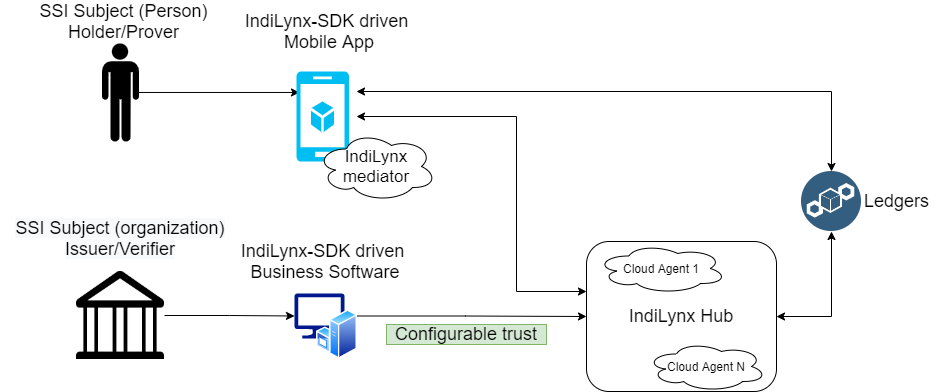

The diagram above was exported from draw.io. Its source (the exported page's mxGraphModel, read from the mxfile embedded in the PNG):
<mxGraphModel dx="1422" dy="762" grid="1" gridSize="10" guides="1" tooltips="1" connect="1" arrows="1" fold="1" page="1" pageScale="1" pageWidth="827" pageHeight="1169" math="0" shadow="0">
  <root>
    <mxCell id="0" />
    <mxCell id="1" parent="0" />
    <mxCell id="4obZ7ssKwPF5DwvvVefe-1" style="edgeStyle=orthogonalEdgeStyle;rounded=0;orthogonalLoop=1;jettySize=auto;html=1;entryX=0.057;entryY=0.233;entryDx=0;entryDy=0;entryPerimeter=0;" parent="1" source="pJsITr6pR2HFLyQ1HFbZ-1" target="pJsITr6pR2HFLyQ1HFbZ-5" edge="1">
      <mxGeometry relative="1" as="geometry" />
    </mxCell>
    <mxCell id="pJsITr6pR2HFLyQ1HFbZ-1" value="" style="shape=mxgraph.signs.people.man_1;html=1;pointerEvents=1;fillColor=#000000;strokeColor=none;verticalLabelPosition=bottom;verticalAlign=top;align=center;" parent="1" vertex="1">
      <mxGeometry x="165.5" y="72" width="37" height="98" as="geometry" />
    </mxCell>
    <mxCell id="pJsITr6pR2HFLyQ1HFbZ-5" value="" style="verticalLabelPosition=bottom;html=1;verticalAlign=top;align=center;strokeColor=none;fillColor=#00BEF2;shape=mxgraph.azure.mobile_services;pointerEvents=1;" parent="1" vertex="1">
      <mxGeometry x="360" y="100" width="52.5" height="90" as="geometry" />
    </mxCell>
    <mxCell id="pJsITr6pR2HFLyQ1HFbZ-6" value="&lt;font style=&quot;font-size: 18px&quot;&gt;IndiLynx-SDK driven&lt;br&gt;&amp;nbsp;Mobile App&lt;/font&gt;" style="text;html=1;align=center;verticalAlign=middle;resizable=0;points=[];autosize=1;strokeColor=none;" parent="1" vertex="1">
      <mxGeometry x="300" y="40" width="180" height="40" as="geometry" />
    </mxCell>
    <mxCell id="pJsITr6pR2HFLyQ1HFbZ-9" value="&lt;font style=&quot;font-size: 18px&quot;&gt;SSI Subject (Person)&lt;br&gt;Holder/Prover&lt;br&gt;&lt;/font&gt;" style="text;html=1;align=center;verticalAlign=middle;resizable=0;points=[];autosize=1;strokeColor=none;" parent="1" vertex="1">
      <mxGeometry x="96.5" y="30" width="180" height="40" as="geometry" />
    </mxCell>
    <mxCell id="4obZ7ssKwPF5DwvvVefe-6" style="edgeStyle=orthogonalEdgeStyle;rounded=0;orthogonalLoop=1;jettySize=auto;html=1;startArrow=classic;startFill=1;entryX=0.5;entryY=0;entryDx=0;entryDy=0;" parent="1" target="pJsITr6pR2HFLyQ1HFbZ-11" edge="1">
      <mxGeometry relative="1" as="geometry">
        <mxPoint x="420" y="120" as="sourcePoint" />
        <mxPoint x="890" y="190" as="targetPoint" />
      </mxGeometry>
    </mxCell>
    <mxCell id="pJsITr6pR2HFLyQ1HFbZ-11" value="" style="aspect=fixed;perimeter=ellipsePerimeter;html=1;align=center;shadow=0;dashed=0;fontColor=#4277BB;labelBackgroundColor=#ffffff;fontSize=12;spacingTop=3;image;image=img/lib/ibm/blockchain/ledger.svg;" parent="1" vertex="1">
      <mxGeometry x="865" y="200" width="60" height="60" as="geometry" />
    </mxCell>
    <mxCell id="pJsITr6pR2HFLyQ1HFbZ-12" value="&lt;span style=&quot;font-size: 18px&quot;&gt;Ledgers&lt;/span&gt;" style="text;html=1;align=center;verticalAlign=middle;resizable=0;points=[];autosize=1;strokeColor=none;" parent="1" vertex="1">
      <mxGeometry x="920" y="220" width="80" height="20" as="geometry" />
    </mxCell>
    <mxCell id="4obZ7ssKwPF5DwvvVefe-4" style="edgeStyle=orthogonalEdgeStyle;rounded=0;orthogonalLoop=1;jettySize=auto;html=1;entryX=0;entryY=0.5;entryDx=0;entryDy=0;entryPerimeter=0;" parent="1" source="pJsITr6pR2HFLyQ1HFbZ-13" target="pJsITr6pR2HFLyQ1HFbZ-15" edge="1">
      <mxGeometry relative="1" as="geometry" />
    </mxCell>
    <mxCell id="pJsITr6pR2HFLyQ1HFbZ-13" value="" style="shape=image;html=1;verticalAlign=top;verticalLabelPosition=bottom;labelBackgroundColor=#ffffff;imageAspect=0;aspect=fixed;image=https://cdn2.iconfinder.com/data/icons/architecture-interior/24/architecture-interior-09-128.png" parent="1" vertex="1">
      <mxGeometry x="140" y="300" width="88" height="88" as="geometry" />
    </mxCell>
    <mxCell id="pJsITr6pR2HFLyQ1HFbZ-14" value="&lt;span style=&quot;color: rgb(0, 0, 0); font-family: helvetica; font-size: 18px; font-style: normal; font-weight: 400; letter-spacing: normal; text-indent: 0px; text-transform: none; word-spacing: 0px; background-color: rgb(248, 249, 250); display: inline; float: none;&quot;&gt;SSI Subject (organization)&lt;br&gt;Issuer/Verifier&lt;br&gt;&lt;/span&gt;" style="text;whiteSpace=wrap;html=1;align=center;" parent="1" vertex="1">
      <mxGeometry x="64" y="240" width="240" height="30" as="geometry" />
    </mxCell>
    <mxCell id="4obZ7ssKwPF5DwvvVefe-5" style="edgeStyle=orthogonalEdgeStyle;rounded=0;orthogonalLoop=1;jettySize=auto;html=1;" parent="1" source="pJsITr6pR2HFLyQ1HFbZ-15" target="pJsITr6pR2HFLyQ1HFbZ-17" edge="1">
      <mxGeometry relative="1" as="geometry" />
    </mxCell>
    <mxCell id="pJsITr6pR2HFLyQ1HFbZ-15" value="" style="aspect=fixed;pointerEvents=1;shadow=0;dashed=0;html=1;strokeColor=none;labelPosition=center;verticalLabelPosition=bottom;verticalAlign=top;align=center;fillColor=#00188D;shape=mxgraph.azure.computer" parent="1" vertex="1">
      <mxGeometry x="358" y="322" width="50" height="45" as="geometry" />
    </mxCell>
    <mxCell id="pJsITr6pR2HFLyQ1HFbZ-16" value="&lt;font style=&quot;font-size: 18px&quot;&gt;IndiLynx-SDK driven&lt;br&gt;&amp;nbsp;Business Software&lt;/font&gt;" style="text;html=1;align=center;verticalAlign=middle;resizable=0;points=[];autosize=1;strokeColor=none;" parent="1" vertex="1">
      <mxGeometry x="296.25" y="270" width="180" height="40" as="geometry" />
    </mxCell>
    <mxCell id="4obZ7ssKwPF5DwvvVefe-7" style="edgeStyle=orthogonalEdgeStyle;rounded=0;orthogonalLoop=1;jettySize=auto;html=1;entryX=0.5;entryY=1;entryDx=0;entryDy=0;startArrow=classic;startFill=1;" parent="1" source="pJsITr6pR2HFLyQ1HFbZ-17" target="pJsITr6pR2HFLyQ1HFbZ-11" edge="1">
      <mxGeometry relative="1" as="geometry" />
    </mxCell>
    <mxCell id="4obZ7ssKwPF5DwvvVefe-8" style="edgeStyle=orthogonalEdgeStyle;rounded=0;orthogonalLoop=1;jettySize=auto;html=1;startArrow=classic;startFill=1;" parent="1" source="pJsITr6pR2HFLyQ1HFbZ-17" edge="1">
      <mxGeometry relative="1" as="geometry">
        <mxPoint x="420" y="145" as="targetPoint" />
        <Array as="points">
          <mxPoint x="580" y="320" />
          <mxPoint x="580" y="145" />
        </Array>
      </mxGeometry>
    </mxCell>
    <mxCell id="pJsITr6pR2HFLyQ1HFbZ-17" value="&lt;font style=&quot;font-size: 18px&quot;&gt;IndiLynx Hub&lt;/font&gt;" style="rounded=1;whiteSpace=wrap;html=1;fontFamily=Helvetica;fontSize=12;fontColor=#000000;align=center;strokeColor=#000000;fillColor=#ffffff;" parent="1" vertex="1">
      <mxGeometry x="650" y="270" width="190" height="150" as="geometry" />
    </mxCell>
    <mxCell id="4obZ7ssKwPF5DwvvVefe-9" value="&lt;font style=&quot;font-size: 17px&quot;&gt;IndiLynx&lt;br&gt;mediator&lt;/font&gt;" style="ellipse;shape=cloud;whiteSpace=wrap;html=1;align=center;" parent="1" vertex="1">
      <mxGeometry x="380" y="160" width="120" height="70" as="geometry" />
    </mxCell>
    <mxCell id="J6LK7Q6s5hBDb5BSE8XZ-4" value="" style="aspect=fixed;perimeter=ellipsePerimeter;html=1;align=center;shadow=0;dashed=0;spacingTop=3;image;image=img/lib/active_directory/windows_server.svg;" parent="1" vertex="1">
      <mxGeometry x="380" y="338" width="41" height="50" as="geometry" />
    </mxCell>
    <mxCell id="J6LK7Q6s5hBDb5BSE8XZ-5" value="Cloud Agent N" style="ellipse;shape=cloud;whiteSpace=wrap;html=1;align=center;" parent="1" vertex="1">
      <mxGeometry x="710" y="370" width="120" height="50" as="geometry" />
    </mxCell>
    <mxCell id="J6LK7Q6s5hBDb5BSE8XZ-6" value="Cloud Agent 1" style="ellipse;shape=cloud;whiteSpace=wrap;html=1;align=center;" parent="1" vertex="1">
      <mxGeometry x="660" y="272" width="130" height="50" as="geometry" />
    </mxCell>
    <mxCell id="J6LK7Q6s5hBDb5BSE8XZ-8" value="&lt;font style=&quot;font-size: 18px&quot;&gt;Configurable trust&lt;/font&gt;" style="text;html=1;strokeColor=#82b366;fillColor=#d5e8d4;align=center;verticalAlign=middle;whiteSpace=wrap;rounded=0;" parent="1" vertex="1">
      <mxGeometry x="450" y="353" width="160" height="20" as="geometry" />
    </mxCell>
  </root>
</mxGraphModel>